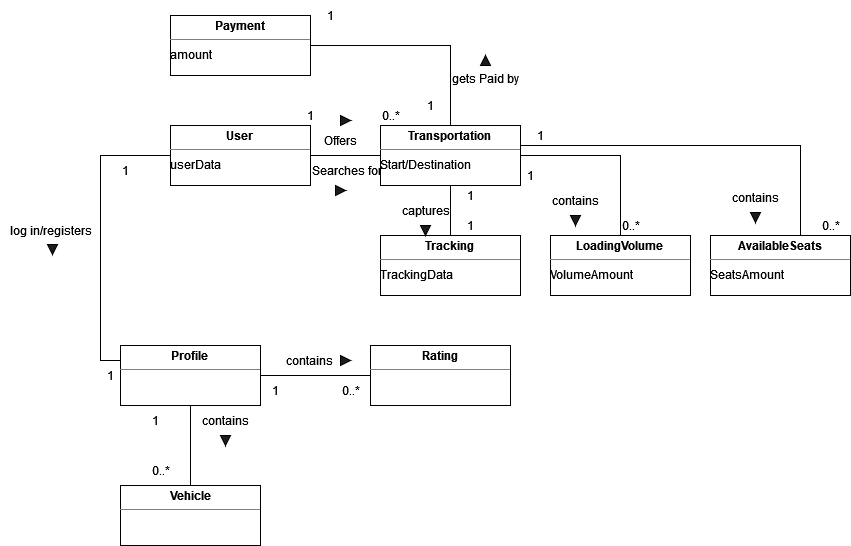

The diagram above was exported from draw.io. Its source (the exported page's mxGraphModel, read from the mxfile embedded in the PNG):
<mxGraphModel dx="1865" dy="1692" grid="1" gridSize="10" guides="1" tooltips="1" connect="1" arrows="1" fold="1" page="1" pageScale="1" pageWidth="827" pageHeight="1169" background="#ffffff" math="0" shadow="0">
  <root>
    <mxCell id="0" />
    <mxCell id="1" parent="0" />
    <mxCell id="B99mNwXCK7x0rlP1gi98-56" value="" style="edgeStyle=orthogonalEdgeStyle;rounded=0;orthogonalLoop=1;jettySize=auto;html=1;endArrow=none;endFill=0;" parent="1" source="B99mNwXCK7x0rlP1gi98-2" target="B99mNwXCK7x0rlP1gi98-55" edge="1">
      <mxGeometry relative="1" as="geometry" />
    </mxCell>
    <mxCell id="B99mNwXCK7x0rlP1gi98-109" style="edgeStyle=orthogonalEdgeStyle;rounded=0;orthogonalLoop=1;jettySize=auto;html=1;exitX=0.5;exitY=1;exitDx=0;exitDy=0;entryX=0.5;entryY=0;entryDx=0;entryDy=0;endArrow=none;endFill=0;" parent="1" source="B99mNwXCK7x0rlP1gi98-2" target="B99mNwXCK7x0rlP1gi98-5" edge="1">
      <mxGeometry relative="1" as="geometry" />
    </mxCell>
    <mxCell id="B99mNwXCK7x0rlP1gi98-2" value="&lt;p style=&quot;margin:0px;margin-top:4px;text-align:center;&quot;&gt;&lt;b&gt;Profile&lt;/b&gt;&lt;br&gt;&lt;/p&gt;&lt;hr size=&quot;1&quot;&gt;&lt;div style=&quot;height:2px;&quot;&gt;&lt;br&gt;&lt;/div&gt;" style="verticalAlign=top;align=left;overflow=fill;fontSize=12;fontFamily=Helvetica;html=1;" parent="1" vertex="1">
      <mxGeometry x="60" y="50" width="140" height="60" as="geometry" />
    </mxCell>
    <mxCell id="B99mNwXCK7x0rlP1gi98-5" value="&lt;p style=&quot;margin:0px;margin-top:4px;text-align:center;&quot;&gt;&lt;b&gt;Vehicle&lt;/b&gt;&lt;/p&gt;&lt;hr size=&quot;1&quot;&gt;&lt;div style=&quot;height:2px;&quot;&gt;&lt;br&gt;&lt;/div&gt;" style="verticalAlign=top;align=left;overflow=fill;fontSize=12;fontFamily=Helvetica;html=1;" parent="1" vertex="1">
      <mxGeometry x="60" y="190" width="140" height="60" as="geometry" />
    </mxCell>
    <mxCell id="B99mNwXCK7x0rlP1gi98-7" value="contains" style="text;html=1;align=center;verticalAlign=middle;resizable=0;points=[];autosize=1;strokeColor=none;fillColor=none;" parent="1" vertex="1">
      <mxGeometry x="130" y="110" width="70" height="30" as="geometry" />
    </mxCell>
    <mxCell id="B99mNwXCK7x0rlP1gi98-51" style="edgeStyle=orthogonalEdgeStyle;rounded=0;orthogonalLoop=1;jettySize=auto;html=1;exitX=1;exitY=0.5;exitDx=0;exitDy=0;entryX=0.5;entryY=0;entryDx=0;entryDy=0;endArrow=none;endFill=0;" parent="1" source="B99mNwXCK7x0rlP1gi98-15" target="B99mNwXCK7x0rlP1gi98-37" edge="1">
      <mxGeometry relative="1" as="geometry" />
    </mxCell>
    <mxCell id="B99mNwXCK7x0rlP1gi98-15" value="&lt;p style=&quot;margin:0px;margin-top:4px;text-align:center;&quot;&gt;&lt;b&gt;Payment&lt;/b&gt;&lt;br&gt;&lt;/p&gt;&lt;hr size=&quot;1&quot;&gt;&lt;div style=&quot;height:2px;&quot;&gt;amount&lt;br&gt;&lt;/div&gt;" style="verticalAlign=top;align=left;overflow=fill;fontSize=12;fontFamily=Helvetica;html=1;" parent="1" vertex="1">
      <mxGeometry x="110" y="-280" width="140" height="60" as="geometry" />
    </mxCell>
    <mxCell id="B99mNwXCK7x0rlP1gi98-20" value="gets Paid by" style="text;html=1;align=center;verticalAlign=middle;resizable=0;points=[];autosize=1;strokeColor=none;fillColor=none;" parent="1" vertex="1">
      <mxGeometry x="380" y="-232" width="90" height="30" as="geometry" />
    </mxCell>
    <mxCell id="B99mNwXCK7x0rlP1gi98-22" value="&lt;p style=&quot;margin:0px;margin-top:4px;text-align:center;&quot;&gt;&lt;b&gt;User&lt;/b&gt;&lt;br&gt;&lt;/p&gt;&lt;hr size=&quot;1&quot;&gt;&lt;div style=&quot;height:2px;&quot;&gt;&lt;br&gt;&lt;/div&gt;" style="verticalAlign=top;align=left;overflow=fill;fontSize=12;fontFamily=Helvetica;html=1;" parent="1" vertex="1">
      <mxGeometry x="110" y="-170" width="140" height="60" as="geometry" />
    </mxCell>
    <mxCell id="B99mNwXCK7x0rlP1gi98-25" value="" style="edgeStyle=orthogonalEdgeStyle;rounded=0;orthogonalLoop=1;jettySize=auto;html=1;endArrow=none;endFill=0;" parent="1" source="B99mNwXCK7x0rlP1gi98-23" target="B99mNwXCK7x0rlP1gi98-37" edge="1">
      <mxGeometry relative="1" as="geometry" />
    </mxCell>
    <mxCell id="B99mNwXCK7x0rlP1gi98-23" value="&lt;p style=&quot;margin:0px;margin-top:4px;text-align:center;&quot;&gt;&lt;b&gt;Tracking&lt;/b&gt;&lt;br&gt;&lt;/p&gt;&lt;hr size=&quot;1&quot;&gt;&lt;div style=&quot;height:2px;&quot;&gt;TrackingData&lt;/div&gt;&lt;div style=&quot;height:2px;&quot;&gt;&lt;br&gt;&lt;/div&gt;" style="verticalAlign=top;align=left;overflow=fill;fontSize=12;fontFamily=Helvetica;html=1;" parent="1" vertex="1">
      <mxGeometry x="320" y="-60" width="140" height="60" as="geometry" />
    </mxCell>
    <mxCell id="B99mNwXCK7x0rlP1gi98-30" style="edgeStyle=orthogonalEdgeStyle;rounded=0;orthogonalLoop=1;jettySize=auto;html=1;entryX=1;entryY=0.5;entryDx=0;entryDy=0;endArrow=none;endFill=0;" parent="1" source="B99mNwXCK7x0rlP1gi98-27" target="B99mNwXCK7x0rlP1gi98-22" edge="1">
      <mxGeometry relative="1" as="geometry" />
    </mxCell>
    <mxCell id="B99mNwXCK7x0rlP1gi98-27" value="&lt;p style=&quot;margin:0px;margin-top:4px;text-align:center;&quot;&gt;&lt;b&gt;ApplyForTransportation&lt;/b&gt;&lt;br&gt;&lt;/p&gt;&lt;hr size=&quot;1&quot;&gt;&lt;div style=&quot;height:2px;&quot;&gt;&lt;br&gt;&lt;/div&gt;" style="verticalAlign=top;align=left;overflow=fill;fontSize=12;fontFamily=Helvetica;html=1;" parent="1" vertex="1">
      <mxGeometry x="320" y="-170" width="140" height="60" as="geometry" />
    </mxCell>
    <mxCell id="B99mNwXCK7x0rlP1gi98-33" value="&lt;p style=&quot;margin:0px;margin-top:4px;text-align:center;&quot;&gt;&lt;b&gt;ApplyForTransportation&lt;/b&gt;&lt;br&gt;&lt;/p&gt;&lt;hr size=&quot;1&quot;&gt;&lt;div style=&quot;height:2px;&quot;&gt;&lt;br&gt;&lt;/div&gt;" style="verticalAlign=top;align=left;overflow=fill;fontSize=12;fontFamily=Helvetica;html=1;" parent="1" vertex="1">
      <mxGeometry x="320" y="-170" width="140" height="60" as="geometry" />
    </mxCell>
    <mxCell id="B99mNwXCK7x0rlP1gi98-35" value="&lt;p style=&quot;margin:0px;margin-top:4px;text-align:center;&quot;&gt;&lt;b&gt;ApplyForTransportation&lt;/b&gt;&lt;br&gt;&lt;/p&gt;&lt;hr size=&quot;1&quot;&gt;&lt;div style=&quot;height:2px;&quot;&gt;&lt;br&gt;&lt;/div&gt;" style="verticalAlign=top;align=left;overflow=fill;fontSize=12;fontFamily=Helvetica;html=1;" parent="1" vertex="1">
      <mxGeometry x="320" y="-170" width="140" height="60" as="geometry" />
    </mxCell>
    <mxCell id="B99mNwXCK7x0rlP1gi98-40" value="" style="edgeStyle=orthogonalEdgeStyle;rounded=0;orthogonalLoop=1;jettySize=auto;html=1;endArrow=none;endFill=0;" parent="1" source="B99mNwXCK7x0rlP1gi98-37" target="B99mNwXCK7x0rlP1gi98-39" edge="1">
      <mxGeometry relative="1" as="geometry" />
    </mxCell>
    <mxCell id="B99mNwXCK7x0rlP1gi98-37" value="&lt;p style=&quot;margin:0px;margin-top:4px;text-align:center;&quot;&gt;&lt;b&gt;Transportation&lt;/b&gt;&lt;br&gt;&lt;/p&gt;&lt;hr size=&quot;1&quot;&gt;&lt;div style=&quot;height:2px;&quot;&gt;Start/Destination&lt;br&gt;&lt;/div&gt;" style="verticalAlign=top;align=left;overflow=fill;fontSize=12;fontFamily=Helvetica;html=1;" parent="1" vertex="1">
      <mxGeometry x="320" y="-170" width="140" height="60" as="geometry" />
    </mxCell>
    <mxCell id="B99mNwXCK7x0rlP1gi98-61" style="edgeStyle=orthogonalEdgeStyle;rounded=0;orthogonalLoop=1;jettySize=auto;html=1;exitX=0;exitY=0.5;exitDx=0;exitDy=0;entryX=0;entryY=0.25;entryDx=0;entryDy=0;endArrow=none;endFill=0;" parent="1" source="B99mNwXCK7x0rlP1gi98-38" target="B99mNwXCK7x0rlP1gi98-2" edge="1">
      <mxGeometry relative="1" as="geometry" />
    </mxCell>
    <mxCell id="B99mNwXCK7x0rlP1gi98-38" value="&lt;p style=&quot;margin:0px;margin-top:4px;text-align:center;&quot;&gt;&lt;b&gt;User&lt;/b&gt;&lt;br&gt;&lt;/p&gt;&lt;hr size=&quot;1&quot;&gt;&lt;div style=&quot;height:2px;&quot;&gt;userData&lt;br&gt;&lt;/div&gt;" style="verticalAlign=top;align=left;overflow=fill;fontSize=12;fontFamily=Helvetica;html=1;" parent="1" vertex="1">
      <mxGeometry x="110" y="-170" width="140" height="60" as="geometry" />
    </mxCell>
    <mxCell id="B99mNwXCK7x0rlP1gi98-42" value="" style="edgeStyle=orthogonalEdgeStyle;rounded=0;orthogonalLoop=1;jettySize=auto;html=1;endArrow=none;endFill=0;exitX=1;exitY=0.75;exitDx=0;exitDy=0;" parent="1" source="B99mNwXCK7x0rlP1gi98-37" target="B99mNwXCK7x0rlP1gi98-41" edge="1">
      <mxGeometry relative="1" as="geometry">
        <Array as="points">
          <mxPoint x="460" y="-150" />
          <mxPoint x="740" y="-150" />
        </Array>
      </mxGeometry>
    </mxCell>
    <mxCell id="B99mNwXCK7x0rlP1gi98-39" value="&lt;p style=&quot;margin:0px;margin-top:4px;text-align:center;&quot;&gt;&lt;b&gt;LoadingVolume&lt;/b&gt;&lt;br&gt;&lt;/p&gt;&lt;hr size=&quot;1&quot;&gt;&lt;div style=&quot;height:2px;&quot;&gt;VolumeAmount&lt;br&gt;&lt;/div&gt;" style="verticalAlign=top;align=left;overflow=fill;fontSize=12;fontFamily=Helvetica;html=1;" parent="1" vertex="1">
      <mxGeometry x="490" y="-60" width="140" height="60" as="geometry" />
    </mxCell>
    <mxCell id="B99mNwXCK7x0rlP1gi98-41" value="&lt;p style=&quot;margin:0px;margin-top:4px;text-align:center;&quot;&gt;&lt;b&gt;AvailableSeats&lt;/b&gt;&lt;br&gt;&lt;/p&gt;&lt;hr size=&quot;1&quot;&gt;&lt;div style=&quot;height:2px;&quot;&gt;SeatsAmount&lt;/div&gt;" style="verticalAlign=top;align=left;overflow=fill;fontSize=12;fontFamily=Helvetica;html=1;" parent="1" vertex="1">
      <mxGeometry x="650" y="-60" width="140" height="60" as="geometry" />
    </mxCell>
    <mxCell id="B99mNwXCK7x0rlP1gi98-43" value="Offers" style="text;html=1;align=center;verticalAlign=middle;resizable=0;points=[];autosize=1;strokeColor=none;fillColor=none;" parent="1" vertex="1">
      <mxGeometry x="250" y="-170" width="60" height="30" as="geometry" />
    </mxCell>
    <mxCell id="B99mNwXCK7x0rlP1gi98-44" value="Searches for " style="text;html=1;align=center;verticalAlign=middle;resizable=0;points=[];autosize=1;strokeColor=none;fillColor=none;" parent="1" vertex="1">
      <mxGeometry x="241" y="-140" width="90" height="30" as="geometry" />
    </mxCell>
    <mxCell id="B99mNwXCK7x0rlP1gi98-45" value="contains" style="text;html=1;align=center;verticalAlign=middle;resizable=0;points=[];autosize=1;strokeColor=none;fillColor=none;" parent="1" vertex="1">
      <mxGeometry x="480" y="-110" width="70" height="30" as="geometry" />
    </mxCell>
    <mxCell id="B99mNwXCK7x0rlP1gi98-46" value="&lt;div&gt;contains&lt;/div&gt;" style="text;html=1;align=center;verticalAlign=middle;resizable=0;points=[];autosize=1;strokeColor=none;fillColor=none;" parent="1" vertex="1">
      <mxGeometry x="660" y="-113" width="70" height="30" as="geometry" />
    </mxCell>
    <mxCell id="B99mNwXCK7x0rlP1gi98-49" value="captures" style="text;html=1;align=center;verticalAlign=middle;resizable=0;points=[];autosize=1;strokeColor=none;fillColor=none;" parent="1" vertex="1">
      <mxGeometry x="330" y="-100" width="70" height="30" as="geometry" />
    </mxCell>
    <mxCell id="B99mNwXCK7x0rlP1gi98-55" value="&lt;p style=&quot;margin:0px;margin-top:4px;text-align:center;&quot;&gt;&lt;b&gt;Rating&lt;/b&gt;&lt;br&gt;&lt;/p&gt;&lt;hr size=&quot;1&quot;&gt;&lt;div style=&quot;height:2px;&quot;&gt;&lt;br&gt;&lt;/div&gt;" style="verticalAlign=top;align=left;overflow=fill;fontSize=12;fontFamily=Helvetica;html=1;" parent="1" vertex="1">
      <mxGeometry x="310" y="50" width="140" height="60" as="geometry" />
    </mxCell>
    <mxCell id="B99mNwXCK7x0rlP1gi98-57" value="contains" style="text;html=1;align=center;verticalAlign=middle;resizable=0;points=[];autosize=1;strokeColor=none;fillColor=none;" parent="1" vertex="1">
      <mxGeometry x="214" y="50" width="70" height="30" as="geometry" />
    </mxCell>
    <mxCell id="B99mNwXCK7x0rlP1gi98-66" value="log in/registers" style="text;html=1;align=center;verticalAlign=middle;resizable=0;points=[];autosize=1;strokeColor=none;fillColor=none;" parent="1" vertex="1">
      <mxGeometry x="-60" y="-80" width="100" height="30" as="geometry" />
    </mxCell>
    <mxCell id="B99mNwXCK7x0rlP1gi98-69" value="" style="triangle;whiteSpace=wrap;html=1;fillColor=#1C1C1C;direction=south;" parent="1" vertex="1">
      <mxGeometry x="-13" y="-51" width="10" height="10" as="geometry" />
    </mxCell>
    <mxCell id="B99mNwXCK7x0rlP1gi98-73" value="" style="triangle;whiteSpace=wrap;html=1;fillColor=#1C1C1C;direction=south;" parent="1" vertex="1">
      <mxGeometry x="160" y="140" width="10" height="10" as="geometry" />
    </mxCell>
    <mxCell id="B99mNwXCK7x0rlP1gi98-74" value="" style="triangle;whiteSpace=wrap;html=1;fillColor=#1C1C1C;direction=east;" parent="1" vertex="1">
      <mxGeometry x="280" y="60" width="10" height="10" as="geometry" />
    </mxCell>
    <mxCell id="B99mNwXCK7x0rlP1gi98-76" value="" style="triangle;whiteSpace=wrap;html=1;fillColor=#1C1C1C;direction=north;" parent="1" vertex="1">
      <mxGeometry x="420" y="-240" width="10" height="10" as="geometry" />
    </mxCell>
    <mxCell id="B99mNwXCK7x0rlP1gi98-77" value="" style="triangle;whiteSpace=wrap;html=1;fillColor=#1C1C1C;direction=south;" parent="1" vertex="1">
      <mxGeometry x="510" y="-80" width="10" height="10" as="geometry" />
    </mxCell>
    <mxCell id="B99mNwXCK7x0rlP1gi98-78" value="" style="triangle;whiteSpace=wrap;html=1;fillColor=#1C1C1C;direction=south;" parent="1" vertex="1">
      <mxGeometry x="690" y="-83" width="10" height="10" as="geometry" />
    </mxCell>
    <mxCell id="B99mNwXCK7x0rlP1gi98-80" value="" style="triangle;whiteSpace=wrap;html=1;fillColor=#1C1C1C;direction=south;" parent="1" vertex="1">
      <mxGeometry x="360" y="-70" width="10" height="10" as="geometry" />
    </mxCell>
    <mxCell id="B99mNwXCK7x0rlP1gi98-81" value="" style="triangle;whiteSpace=wrap;html=1;fillColor=#1C1C1C;direction=east;" parent="1" vertex="1">
      <mxGeometry x="280" y="-180" width="10" height="10" as="geometry" />
    </mxCell>
    <mxCell id="B99mNwXCK7x0rlP1gi98-82" value="" style="triangle;whiteSpace=wrap;html=1;fillColor=#1C1C1C;direction=east;" parent="1" vertex="1">
      <mxGeometry x="275" y="-110" width="10" height="10" as="geometry" />
    </mxCell>
    <mxCell id="B99mNwXCK7x0rlP1gi98-83" value="1" style="text;html=1;align=center;verticalAlign=middle;resizable=0;points=[];autosize=1;strokeColor=none;fillColor=none;" parent="1" vertex="1">
      <mxGeometry x="80" y="110" width="30" height="30" as="geometry" />
    </mxCell>
    <mxCell id="B99mNwXCK7x0rlP1gi98-84" value="0..*" style="text;html=1;align=center;verticalAlign=middle;resizable=0;points=[];autosize=1;strokeColor=none;fillColor=none;" parent="1" vertex="1">
      <mxGeometry x="80" y="160" width="40" height="30" as="geometry" />
    </mxCell>
    <mxCell id="B99mNwXCK7x0rlP1gi98-88" value="1" style="text;html=1;align=center;verticalAlign=middle;resizable=0;points=[];autosize=1;strokeColor=none;fillColor=none;" parent="1" vertex="1">
      <mxGeometry x="35" y="65" width="30" height="30" as="geometry" />
    </mxCell>
    <mxCell id="B99mNwXCK7x0rlP1gi98-89" value="1" style="text;html=1;align=center;verticalAlign=middle;resizable=0;points=[];autosize=1;strokeColor=none;fillColor=none;" parent="1" vertex="1">
      <mxGeometry x="200" y="80" width="30" height="30" as="geometry" />
    </mxCell>
    <mxCell id="B99mNwXCK7x0rlP1gi98-90" value="0..*" style="text;html=1;align=center;verticalAlign=middle;resizable=0;points=[];autosize=1;strokeColor=none;fillColor=none;" parent="1" vertex="1">
      <mxGeometry x="270" y="80" width="40" height="30" as="geometry" />
    </mxCell>
    <mxCell id="B99mNwXCK7x0rlP1gi98-93" value="1" style="text;html=1;align=center;verticalAlign=middle;resizable=0;points=[];autosize=1;strokeColor=none;fillColor=none;" parent="1" vertex="1">
      <mxGeometry x="455" y="-135" width="30" height="30" as="geometry" />
    </mxCell>
    <mxCell id="B99mNwXCK7x0rlP1gi98-94" value="0..*" style="text;html=1;align=center;verticalAlign=middle;resizable=0;points=[];autosize=1;strokeColor=none;fillColor=none;" parent="1" vertex="1">
      <mxGeometry x="550" y="-85" width="40" height="30" as="geometry" />
    </mxCell>
    <mxCell id="B99mNwXCK7x0rlP1gi98-95" value="1" style="text;html=1;align=center;verticalAlign=middle;resizable=0;points=[];autosize=1;strokeColor=none;fillColor=none;" parent="1" vertex="1">
      <mxGeometry x="465" y="-175" width="30" height="30" as="geometry" />
    </mxCell>
    <mxCell id="B99mNwXCK7x0rlP1gi98-96" value="0..*" style="text;html=1;align=center;verticalAlign=middle;resizable=0;points=[];autosize=1;strokeColor=none;fillColor=none;" parent="1" vertex="1">
      <mxGeometry x="750" y="-85" width="40" height="30" as="geometry" />
    </mxCell>
    <mxCell id="B99mNwXCK7x0rlP1gi98-97" value="1" style="text;html=1;align=center;verticalAlign=middle;resizable=0;points=[];autosize=1;strokeColor=none;fillColor=none;" parent="1" vertex="1">
      <mxGeometry x="395" y="-115" width="30" height="30" as="geometry" />
    </mxCell>
    <mxCell id="B99mNwXCK7x0rlP1gi98-98" value="1" style="text;html=1;align=center;verticalAlign=middle;resizable=0;points=[];autosize=1;strokeColor=none;fillColor=none;" parent="1" vertex="1">
      <mxGeometry x="395" y="-85" width="30" height="30" as="geometry" />
    </mxCell>
    <mxCell id="B99mNwXCK7x0rlP1gi98-99" value="1" style="text;html=1;align=center;verticalAlign=middle;resizable=0;points=[];autosize=1;strokeColor=none;fillColor=none;" parent="1" vertex="1">
      <mxGeometry x="355" y="-205" width="30" height="30" as="geometry" />
    </mxCell>
    <mxCell id="B99mNwXCK7x0rlP1gi98-100" value="1" style="text;html=1;align=center;verticalAlign=middle;resizable=0;points=[];autosize=1;strokeColor=none;fillColor=none;" parent="1" vertex="1">
      <mxGeometry x="255" y="-295" width="30" height="30" as="geometry" />
    </mxCell>
    <mxCell id="B99mNwXCK7x0rlP1gi98-101" value="1" style="text;html=1;align=center;verticalAlign=middle;resizable=0;points=[];autosize=1;strokeColor=none;fillColor=none;" parent="1" vertex="1">
      <mxGeometry x="50" y="-140" width="30" height="30" as="geometry" />
    </mxCell>
    <mxCell id="B99mNwXCK7x0rlP1gi98-103" value="1" style="text;html=1;align=center;verticalAlign=middle;resizable=0;points=[];autosize=1;strokeColor=none;fillColor=none;" parent="1" vertex="1">
      <mxGeometry x="235" y="-195" width="30" height="30" as="geometry" />
    </mxCell>
    <mxCell id="B99mNwXCK7x0rlP1gi98-104" value="0..*" style="text;html=1;align=center;verticalAlign=middle;resizable=0;points=[];autosize=1;strokeColor=none;fillColor=none;" parent="1" vertex="1">
      <mxGeometry x="310" y="-195" width="40" height="30" as="geometry" />
    </mxCell>
  </root>
</mxGraphModel>